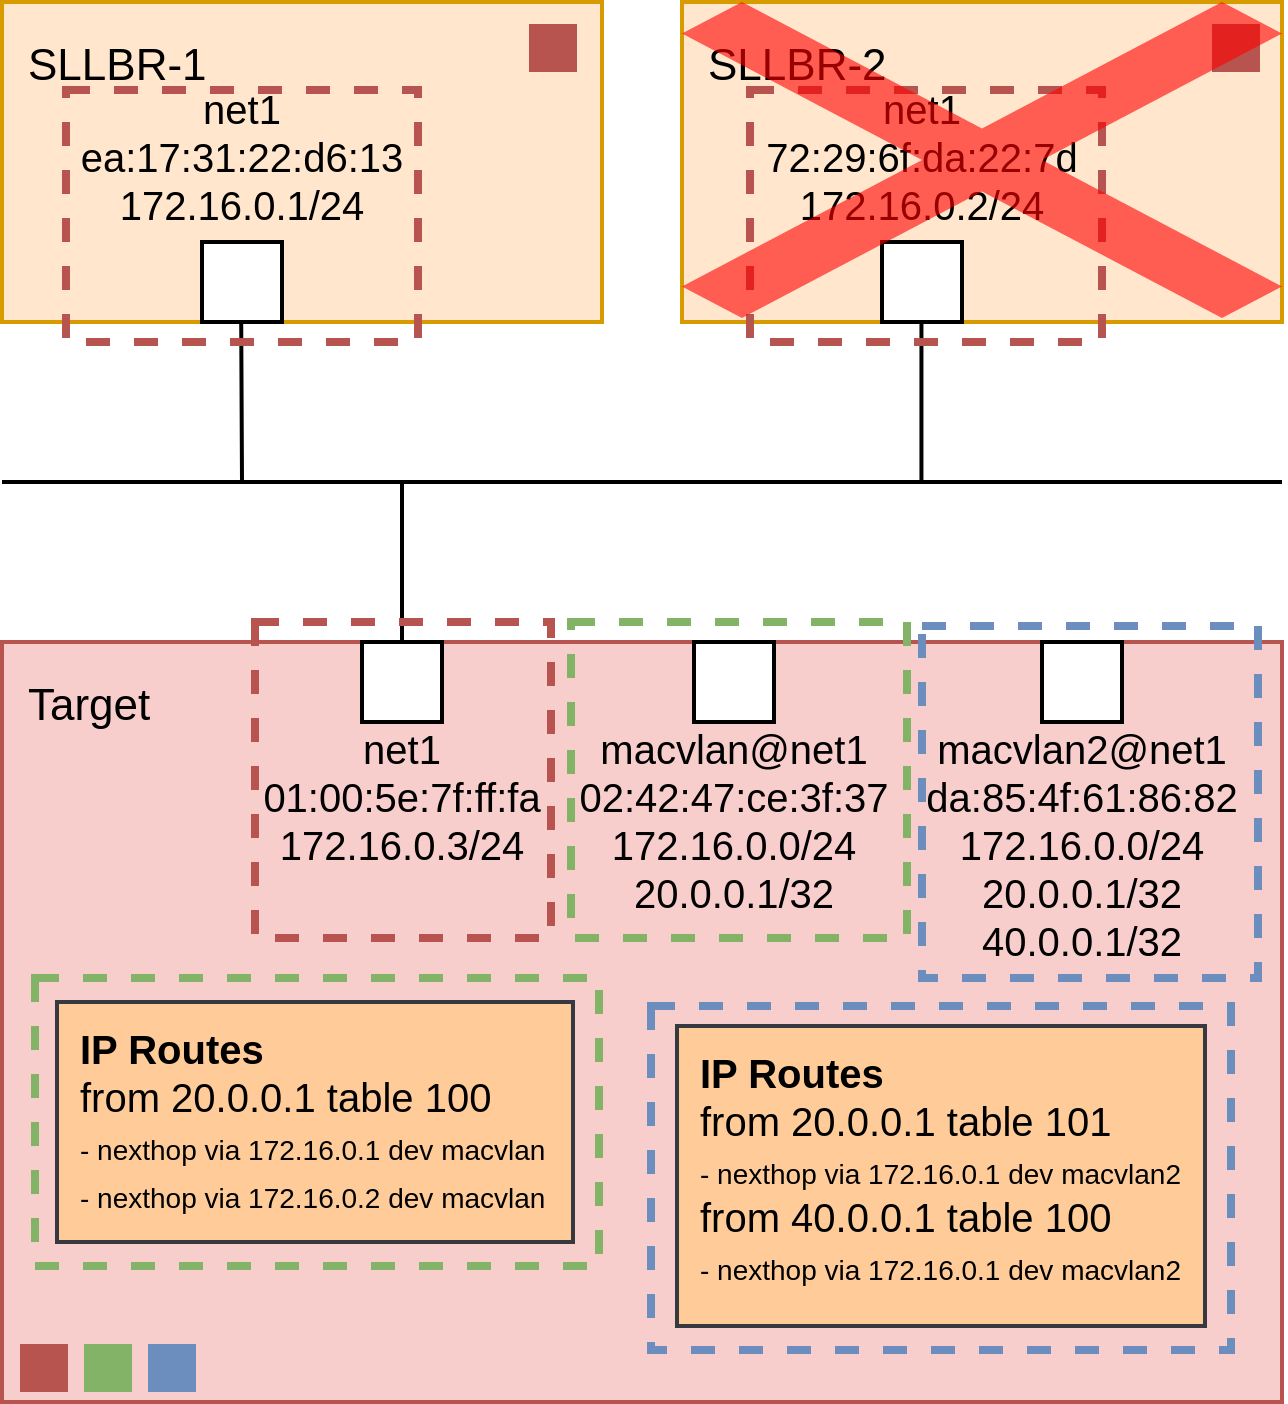

The diagram above was exported from draw.io. Its source (the exported page's mxGraphModel, read from the mxfile embedded in the PNG):
<mxGraphModel dx="1818" dy="1662" grid="1" gridSize="10" guides="1" tooltips="1" connect="1" arrows="1" fold="1" page="1" pageScale="1" pageWidth="850" pageHeight="1100" math="0" shadow="0">
  <root>
    <mxCell id="0" />
    <mxCell id="1" parent="0" />
    <mxCell id="edO3w5K2o4dM0xkanfi--1" value="&lt;font style=&quot;font-size: 11px&quot;&gt;SLLBR-1&lt;/font&gt;" style="rounded=0;whiteSpace=wrap;html=1;labelBackgroundColor=none;fontSize=14;align=left;fillColor=#ffe6cc;strokeColor=#d79b00;verticalAlign=top;spacingLeft=5;" vertex="1" parent="1">
      <mxGeometry x="-850" y="-1100" width="150" height="80" as="geometry" />
    </mxCell>
    <mxCell id="edO3w5K2o4dM0xkanfi--2" value="net1&lt;br&gt;ea:17:31:22:d6:13&lt;br&gt;172.16.0.1/24" style="strokeColor=inherit;fillColor=inherit;gradientColor=inherit;shape=rect;points=[[0,0.5,0]];html=1;resizable=1;align=center;verticalAlign=bottom;labelPosition=center;verticalLabelPosition=top;labelBackgroundColor=none;fontSize=10;paart=1;spacingTop=-5;" vertex="1" parent="1">
      <mxGeometry x="-800" y="-1040" width="20" height="20" as="geometry" />
    </mxCell>
    <mxCell id="edO3w5K2o4dM0xkanfi--3" value="&lt;font style=&quot;font-size: 11px&quot;&gt;Target&lt;/font&gt;" style="rounded=0;whiteSpace=wrap;html=1;labelBackgroundColor=none;fontSize=14;align=left;fillColor=#f8cecc;strokeColor=#b85450;verticalAlign=top;spacingLeft=5;" vertex="1" parent="1">
      <mxGeometry x="-850" y="-940" width="320" height="190" as="geometry" />
    </mxCell>
    <mxCell id="edO3w5K2o4dM0xkanfi--4" value="net1&lt;br&gt;01:00:5e:7f:ff:fa&lt;br&gt;172.16.0.3/24" style="strokeColor=inherit;fillColor=inherit;gradientColor=inherit;shape=rect;points=[[0,0.5,0]];html=1;resizable=1;align=center;verticalAlign=top;labelPosition=center;verticalLabelPosition=bottom;labelBackgroundColor=none;fontSize=10;paart=1;spacingTop=-5;" vertex="1" parent="1">
      <mxGeometry x="-760" y="-940" width="20" height="20" as="geometry" />
    </mxCell>
    <mxCell id="edO3w5K2o4dM0xkanfi--5" value="macvlan@net1&lt;br&gt;02:42:47:ce:3f:37&lt;br&gt;172.16.0.0/24&lt;br&gt;20.0.0.1/32" style="strokeColor=inherit;fillColor=inherit;gradientColor=inherit;shape=rect;points=[[0,0.5,0]];html=1;resizable=1;align=center;verticalAlign=top;labelPosition=center;verticalLabelPosition=bottom;labelBackgroundColor=none;fontSize=10;paart=1;spacingTop=-5;" vertex="1" parent="1">
      <mxGeometry x="-677" y="-940" width="20" height="20" as="geometry" />
    </mxCell>
    <mxCell id="edO3w5K2o4dM0xkanfi--6" value="" style="endArrow=none;html=1;rounded=0;" edge="1" parent="1">
      <mxGeometry width="50" height="50" relative="1" as="geometry">
        <mxPoint x="-850" y="-980" as="sourcePoint" />
        <mxPoint x="-530" y="-980" as="targetPoint" />
      </mxGeometry>
    </mxCell>
    <mxCell id="edO3w5K2o4dM0xkanfi--7" value="" style="endArrow=none;html=1;rounded=0;entryX=0.49;entryY=1.006;entryDx=0;entryDy=0;entryPerimeter=0;" edge="1" parent="1" target="edO3w5K2o4dM0xkanfi--2">
      <mxGeometry width="50" height="50" relative="1" as="geometry">
        <mxPoint x="-790" y="-980" as="sourcePoint" />
        <mxPoint x="-790" y="-1000" as="targetPoint" />
      </mxGeometry>
    </mxCell>
    <mxCell id="edO3w5K2o4dM0xkanfi--8" value="" style="endArrow=none;html=1;rounded=0;entryX=0.49;entryY=1.006;entryDx=0;entryDy=0;entryPerimeter=0;" edge="1" parent="1">
      <mxGeometry width="50" height="50" relative="1" as="geometry">
        <mxPoint x="-750" y="-940" as="sourcePoint" />
        <mxPoint x="-750" y="-980" as="targetPoint" />
      </mxGeometry>
    </mxCell>
    <mxCell id="edO3w5K2o4dM0xkanfi--9" value="&lt;font style=&quot;font-size: 11px&quot;&gt;SLLBR-2&lt;/font&gt;" style="rounded=0;whiteSpace=wrap;html=1;labelBackgroundColor=none;fontSize=14;align=left;fillColor=#ffe6cc;strokeColor=#d79b00;verticalAlign=top;spacingLeft=5;" vertex="1" parent="1">
      <mxGeometry x="-680" y="-1100" width="150" height="80" as="geometry" />
    </mxCell>
    <mxCell id="edO3w5K2o4dM0xkanfi--10" value="net1&lt;br&gt;72:29:6f:da:22:7d&lt;br&gt;172.16.0.2/24" style="strokeColor=inherit;fillColor=inherit;gradientColor=inherit;shape=rect;points=[[0,0.5,0]];html=1;resizable=1;align=center;verticalAlign=bottom;labelPosition=center;verticalLabelPosition=top;labelBackgroundColor=none;fontSize=10;paart=1;spacingTop=-5;" vertex="1" parent="1">
      <mxGeometry x="-630" y="-1040" width="20" height="20" as="geometry" />
    </mxCell>
    <mxCell id="edO3w5K2o4dM0xkanfi--12" value="" style="endArrow=none;html=1;rounded=0;entryX=0.49;entryY=1.006;entryDx=0;entryDy=0;entryPerimeter=0;" edge="1" parent="1">
      <mxGeometry width="50" height="50" relative="1" as="geometry">
        <mxPoint x="-620.14" y="-980" as="sourcePoint" />
        <mxPoint x="-620.14" y="-1020" as="targetPoint" />
      </mxGeometry>
    </mxCell>
    <mxCell id="edO3w5K2o4dM0xkanfi--13" value="" style="rounded=0;whiteSpace=wrap;html=1;fillColor=none;dashed=1;strokeWidth=2;strokeColor=#82b366;" vertex="1" parent="1">
      <mxGeometry x="-707.75" y="-945" width="84" height="79" as="geometry" />
    </mxCell>
    <mxCell id="edO3w5K2o4dM0xkanfi--17" value="" style="rounded=0;whiteSpace=wrap;html=1;fillColor=none;dashed=1;strokeWidth=2;strokeColor=#b85450;" vertex="1" parent="1">
      <mxGeometry x="-786.75" y="-945" width="74" height="79" as="geometry" />
    </mxCell>
    <mxCell id="edO3w5K2o4dM0xkanfi--18" value="" style="rounded=0;whiteSpace=wrap;html=1;fillColor=none;dashed=1;strokeWidth=2;strokeColor=#b85450;" vertex="1" parent="1">
      <mxGeometry x="-834" y="-1078" width="88" height="63" as="geometry" />
    </mxCell>
    <mxCell id="edO3w5K2o4dM0xkanfi--19" value="" style="rounded=0;whiteSpace=wrap;html=1;fillColor=none;dashed=1;strokeWidth=2;strokeColor=#b85450;" vertex="1" parent="1">
      <mxGeometry x="-663" y="-1078" width="88" height="63" as="geometry" />
    </mxCell>
    <mxCell id="edO3w5K2o4dM0xkanfi--20" value="macvlan2@net1&lt;br&gt;da:85:4f:61:86:82&lt;br&gt;172.16.0.0/24&lt;br&gt;20.0.0.1/32&lt;br&gt;40.0.0.1/32" style="strokeColor=inherit;fillColor=inherit;gradientColor=inherit;shape=rect;points=[[0,0.5,0]];html=1;resizable=1;align=center;verticalAlign=top;labelPosition=center;verticalLabelPosition=bottom;labelBackgroundColor=none;fontSize=10;paart=1;spacingTop=-5;" vertex="1" parent="1">
      <mxGeometry x="-590" y="-940" width="20" height="20" as="geometry" />
    </mxCell>
    <mxCell id="edO3w5K2o4dM0xkanfi--21" value="&lt;span&gt;&lt;b&gt;IP Routes&lt;/b&gt;&lt;/span&gt;&lt;br style=&quot;padding: 0px ; margin: 0px&quot;&gt;from 20.0.0.1 table 101&lt;br&gt;&lt;font style=&quot;font-size: 7px;&quot;&gt;&lt;font style=&quot;font-size: 7px;&quot;&gt;- nexthop via 172.16.0.1 dev macvlan2&lt;/font&gt;&lt;br&gt;&lt;/font&gt;from 40.0.0.1 table 100&lt;br style=&quot;border-color: var(--border-color);&quot;&gt;&lt;font style=&quot;font-size: 7px;&quot;&gt;- nexthop via 172.16.0.1 dev macvlan2&lt;/font&gt;" style="rounded=0;whiteSpace=wrap;html=1;labelBackgroundColor=none;fontSize=10;align=left;spacingLeft=4;labelPosition=center;verticalLabelPosition=middle;verticalAlign=top;fillColor=#ffcc99;strokeColor=#36393d;" vertex="1" parent="1">
      <mxGeometry x="-681.25" y="-844" width="132" height="75" as="geometry" />
    </mxCell>
    <mxCell id="edO3w5K2o4dM0xkanfi--22" value="" style="rounded=0;whiteSpace=wrap;html=1;fillColor=none;dashed=1;strokeWidth=2;strokeColor=#6c8ebf;" vertex="1" parent="1">
      <mxGeometry x="-687.75" y="-849" width="145" height="86" as="geometry" />
    </mxCell>
    <mxCell id="edO3w5K2o4dM0xkanfi--24" value="" style="rounded=0;whiteSpace=wrap;html=1;fillColor=none;dashed=1;strokeWidth=2;strokeColor=#6c8ebf;" vertex="1" parent="1">
      <mxGeometry x="-620" y="-944" width="84" height="88" as="geometry" />
    </mxCell>
    <mxCell id="edO3w5K2o4dM0xkanfi--25" value="" style="rounded=0;whiteSpace=wrap;html=1;fillColor=#B85450;strokeColor=#B85450;" vertex="1" parent="1">
      <mxGeometry x="-845" y="-764" width="11" height="11" as="geometry" />
    </mxCell>
    <mxCell id="edO3w5K2o4dM0xkanfi--26" value="" style="rounded=0;whiteSpace=wrap;html=1;fillColor=#6C8EBF;strokeColor=#6c8ebf;" vertex="1" parent="1">
      <mxGeometry x="-813" y="-764" width="11" height="11" as="geometry" />
    </mxCell>
    <mxCell id="edO3w5K2o4dM0xkanfi--27" value="" style="rounded=0;whiteSpace=wrap;html=1;fillColor=#B85450;strokeColor=#B85450;" vertex="1" parent="1">
      <mxGeometry x="-717.75" y="-1094" width="11" height="11" as="geometry" />
    </mxCell>
    <mxCell id="edO3w5K2o4dM0xkanfi--28" value="" style="rounded=0;whiteSpace=wrap;html=1;fillColor=#B85450;strokeColor=#B85450;" vertex="1" parent="1">
      <mxGeometry x="-547" y="-1094" width="11" height="11" as="geometry" />
    </mxCell>
    <mxCell id="_RQpWZH-1q2mTO4fk97t-1" value="" style="rounded=0;whiteSpace=wrap;html=1;fillColor=none;dashed=1;strokeWidth=2;strokeColor=#82b366;" vertex="1" parent="1">
      <mxGeometry x="-841.75" y="-856" width="141" height="72" as="geometry" />
    </mxCell>
    <mxCell id="_RQpWZH-1q2mTO4fk97t-3" value="" style="rounded=0;whiteSpace=wrap;html=1;fillColor=#82B366;strokeColor=#82b366;" vertex="1" parent="1">
      <mxGeometry x="-829" y="-764" width="11" height="11" as="geometry" />
    </mxCell>
    <mxCell id="_RQpWZH-1q2mTO4fk97t-4" value="&lt;span&gt;&lt;b&gt;IP Routes&lt;/b&gt;&lt;/span&gt;&lt;br style=&quot;padding: 0px ; margin: 0px&quot;&gt;from 20.0.0.1 table 100&lt;br&gt;&lt;font style=&quot;font-size: 7px;&quot;&gt;- nexthop via 172.16.0.1 dev macvlan&lt;/font&gt;&lt;div&gt;&lt;font style=&quot;font-size: 7px;&quot;&gt;- nexthop via 172.16.0.2 dev macvlan&lt;/font&gt;&lt;/div&gt;" style="rounded=0;whiteSpace=wrap;html=1;labelBackgroundColor=none;fontSize=10;align=left;spacingLeft=4;labelPosition=center;verticalLabelPosition=middle;verticalAlign=top;fillColor=#ffcc99;strokeColor=#36393d;" vertex="1" parent="1">
      <mxGeometry x="-836.25" y="-850" width="129" height="60" as="geometry" />
    </mxCell>
    <mxCell id="fBJQVmrJp3HRt-qiq8-1-1" value="" style="shape=mxgraph.mockup.markup.redX;fillColor=#ff0000;html=1;shadow=0;whiteSpace=wrap;strokeColor=none;opacity=60;" vertex="1" parent="1">
      <mxGeometry x="-680" y="-1100" width="150" height="79" as="geometry" />
    </mxCell>
  </root>
</mxGraphModel>